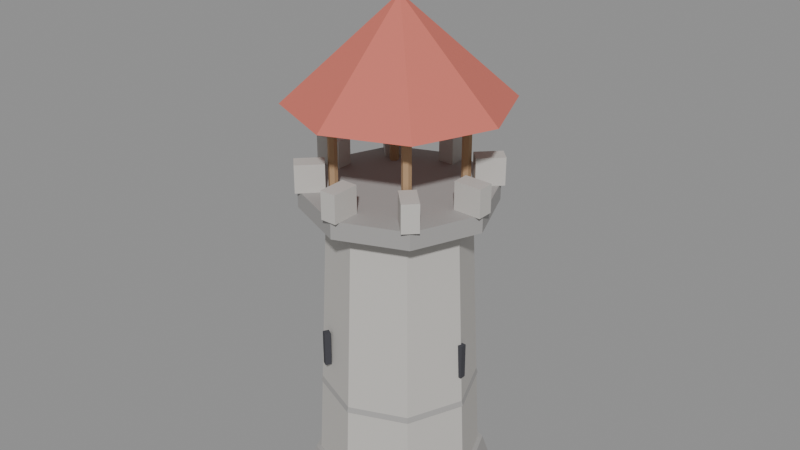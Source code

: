 # Source: ArcherTower.blend  (saved by Blender 5.1.29; exported with 4.5.12 LTS)
import bpy
from mathutils import Matrix  # noqa: F401  (used for matrix-valued properties, if any)

bpy.ops.wm.read_factory_settings(use_empty=True)
scene = bpy.context.scene
scene.name = 'Scene'

# ---- materials (node trees are filled in below, after node groups)
mat_stonedark = bpy.data.materials.new('StoneDark')
mat_stonedark.diffuse_color = (0.36, 0.35, 0.34, 1.0)
mat_stone = bpy.data.materials.new('Stone')
mat_stone.diffuse_color = (0.55, 0.53, 0.5, 1.0)
mat_wood = bpy.data.materials.new('Wood')
mat_wood.diffuse_color = (0.42, 0.27, 0.15, 1.0)
mat_roof = bpy.data.materials.new('Roof')
mat_roof.diffuse_color = (0.62, 0.16, 0.12, 1.0)
mat_banner = bpy.data.materials.new('Banner')
mat_banner.diffuse_color = (0.85, 0.65, 0.1, 1.0)
mat_slit = bpy.data.materials.new('Slit')
mat_slit.diffuse_color = (0.05, 0.05, 0.06, 1.0)

# ---- material node trees
mat_stonedark.use_nodes = True; mat_stonedark.node_tree.nodes.clear()
_N = mat_stonedark.node_tree.nodes; _L = mat_stonedark.node_tree.links
n0 = _N.new('ShaderNodeBsdfPrincipled'); n0.name = 'Principled BSDF'; n0.location = (-200, 100)
n0.inputs[0].default_value = (0.36, 0.35, 0.34, 1.0)
n0.inputs[2].default_value = 0.85
n1 = _N.new('ShaderNodeOutputMaterial'); n1.name = 'Material Output'; n1.location = (200, 100)
_L.new(n0.outputs[0], n1.inputs[0])
n1.is_active_output = True
mat_stone.use_nodes = True; mat_stone.node_tree.nodes.clear()
_N = mat_stone.node_tree.nodes; _L = mat_stone.node_tree.links
n0 = _N.new('ShaderNodeBsdfPrincipled'); n0.name = 'Principled BSDF'; n0.location = (-200, 100)
n0.inputs[0].default_value = (0.55, 0.53, 0.5, 1.0)
n0.inputs[2].default_value = 0.85
n1 = _N.new('ShaderNodeOutputMaterial'); n1.name = 'Material Output'; n1.location = (200, 100)
_L.new(n0.outputs[0], n1.inputs[0])
n1.is_active_output = True
mat_wood.use_nodes = True; mat_wood.node_tree.nodes.clear()
_N = mat_wood.node_tree.nodes; _L = mat_wood.node_tree.links
n0 = _N.new('ShaderNodeBsdfPrincipled'); n0.name = 'Principled BSDF'; n0.location = (-200, 100)
n0.inputs[0].default_value = (0.42, 0.27, 0.15, 1.0)
n0.inputs[2].default_value = 0.85
n1 = _N.new('ShaderNodeOutputMaterial'); n1.name = 'Material Output'; n1.location = (200, 100)
_L.new(n0.outputs[0], n1.inputs[0])
n1.is_active_output = True
mat_roof.use_nodes = True; mat_roof.node_tree.nodes.clear()
_N = mat_roof.node_tree.nodes; _L = mat_roof.node_tree.links
n0 = _N.new('ShaderNodeBsdfPrincipled'); n0.name = 'Principled BSDF'; n0.location = (-200, 100)
n0.inputs[0].default_value = (0.62, 0.16, 0.12, 1.0)
n0.inputs[2].default_value = 0.85
n1 = _N.new('ShaderNodeOutputMaterial'); n1.name = 'Material Output'; n1.location = (200, 100)
_L.new(n0.outputs[0], n1.inputs[0])
n1.is_active_output = True
mat_banner.use_nodes = True; mat_banner.node_tree.nodes.clear()
_N = mat_banner.node_tree.nodes; _L = mat_banner.node_tree.links
n0 = _N.new('ShaderNodeBsdfPrincipled'); n0.name = 'Principled BSDF'; n0.location = (-200, 100)
n0.inputs[0].default_value = (0.85, 0.65, 0.1, 1.0)
n0.inputs[2].default_value = 0.6
n1 = _N.new('ShaderNodeOutputMaterial'); n1.name = 'Material Output'; n1.location = (200, 100)
_L.new(n0.outputs[0], n1.inputs[0])
n1.is_active_output = True
mat_slit.use_nodes = True; mat_slit.node_tree.nodes.clear()
_N = mat_slit.node_tree.nodes; _L = mat_slit.node_tree.links
n0 = _N.new('ShaderNodeBsdfPrincipled'); n0.name = 'Principled BSDF'; n0.location = (-200, 100)
n0.inputs[0].default_value = (0.05, 0.05, 0.06, 1.0)
n0.inputs[2].default_value = 0.85
n1 = _N.new('ShaderNodeOutputMaterial'); n1.name = 'Material Output'; n1.location = (200, 100)
_L.new(n0.outputs[0], n1.inputs[0])
n1.is_active_output = True

# ---- meshes
me_cone = bpy.data.meshes.new('Cone')
me_cone.from_pydata([(0.0, 1.9, 0.0), (0.0, 1.7, 0.6), (1.344, 1.344, 0.0), (1.202, 1.202, 0.6), (1.9, 0.0, 0.0), (1.7, 0.0, 0.6), (1.344, -1.344, 0.0), (1.202, -1.202, 0.6), (0.0, -1.9, 0.0), (0.0, -1.7, 0.6), (-1.344, -1.344, 0.0), (-1.202, -1.202, 0.6), (-1.9, 0.0, 0.0), (-1.7, 0.0, 0.6), (-1.344, 1.344, 0.0), (-1.202, 1.202, 0.6), (0.0, 1.6, 0.6), (0.0, 1.35, 6.0), (1.131, 1.131, 0.6), (0.9546, 0.9546, 6.0), (1.6, 0.0, 0.6), (1.35, 0.0, 6.0), (1.131, -1.131, 0.6), (0.9546, -0.9546, 6.0), (0.0, -1.6, 0.6), (0.0, -1.35, 6.0), (-1.131, -1.131, 0.6), (-0.9546, -0.9546, 6.0), (-1.6, 0.0, 0.6), (-1.35, 0.0, 6.0), (-1.131, 1.131, 0.6), (-0.9546, 0.9546, 6.0), (0.0, 1.55, 2.2), (0.0, 1.5, 2.38), (1.096, 1.096, 2.2), (1.061, 1.061, 2.38), (1.55, 0.0, 2.2), (1.5, 0.0, 2.38), (1.096, -1.096, 2.2), (1.061, -1.061, 2.38), (0.0, -1.55, 2.2), (0.0, -1.5, 2.38), (-1.096, -1.096, 2.2), (-1.061, -1.061, 2.38), (-1.55, 0.0, 2.2), (-1.5, 0.0, 2.38), (-1.096, 1.096, 2.2), (-1.061, 1.061, 2.38), (0.0, 1.43, 4.0), (0.0, 1.38, 4.18), (1.011, 1.011, 4.0), (0.9758, 0.9758, 4.18), (1.43, 0.0, 4.0), (1.38, 0.0, 4.18), (1.011, -1.011, 4.0), (0.9758, -0.9758, 4.18), (0.0, -1.43, 4.0), (0.0, -1.38, 4.18), (-1.011, -1.011, 4.0), (-0.9758, -0.9758, 4.18), (-1.43, 0.0, 4.0), (-1.38, 0.0, 4.18), (-1.011, 1.011, 4.0), (-0.9758, 0.9758, 4.18), (0.0, 1.85, 6.0), (0.0, 1.85, 6.35), (1.308, 1.308, 6.0), (1.308, 1.308, 6.35), (1.85, 0.0, 6.0), (1.85, 0.0, 6.35), (1.308, -1.308, 6.0), (1.308, -1.308, 6.35), (0.0, -1.85, 6.0), (0.0, -1.85, 6.35), (-1.308, -1.308, 6.0), (-1.308, -1.308, 6.35), (-1.85, 0.0, 6.0), (-1.85, 0.0, 6.35), (-1.308, 1.308, 6.0), (-1.308, 1.308, 6.35), (1.345, -0.16, 6.345), (1.345, -0.16, 6.895), (1.345, 0.16, 6.345), (1.345, 0.16, 6.895), (1.895, -0.16, 6.345), (1.895, -0.16, 6.895), (1.895, 0.16, 6.345), (1.895, 0.16, 6.895), (1.064, 0.8379, 6.345), (1.064, 0.8379, 6.895), (0.8379, 1.064, 6.345), (0.8379, 1.064, 6.895), (1.453, 1.227, 6.345), (1.453, 1.227, 6.895), (1.227, 1.453, 6.345), (1.227, 1.453, 6.895), (0.16, 1.345, 6.345), (0.16, 1.345, 6.895), (-0.16, 1.345, 6.345), (-0.16, 1.345, 6.895), (0.16, 1.895, 6.345), (0.16, 1.895, 6.895), (-0.16, 1.895, 6.345), (-0.16, 1.895, 6.895), (-0.8379, 1.064, 6.345), (-0.8379, 1.064, 6.895), (-1.064, 0.8379, 6.345), (-1.064, 0.8379, 6.895), (-1.227, 1.453, 6.345), (-1.227, 1.453, 6.895), (-1.453, 1.227, 6.345), (-1.453, 1.227, 6.895), (-1.345, 0.16, 6.345), (-1.345, 0.16, 6.895), (-1.345, -0.16, 6.345), (-1.345, -0.16, 6.895), (-1.895, 0.16, 6.345), (-1.895, 0.16, 6.895), (-1.895, -0.16, 6.345), (-1.895, -0.16, 6.895), (-1.064, -0.8379, 6.345), (-1.064, -0.8379, 6.895), (-0.8379, -1.064, 6.345), (-0.8379, -1.064, 6.895), (-1.453, -1.227, 6.345), (-1.453, -1.227, 6.895), (-1.227, -1.453, 6.345), (-1.227, -1.453, 6.895), (-0.16, -1.345, 6.345), (-0.16, -1.345, 6.895), (0.16, -1.345, 6.345), (0.16, -1.345, 6.895), (-0.16, -1.895, 6.345), (-0.16, -1.895, 6.895), (0.16, -1.895, 6.345), (0.16, -1.895, 6.895), (0.8379, -1.064, 6.345), (0.8379, -1.064, 6.895), (1.064, -0.8379, 6.345), (1.064, -0.8379, 6.895), (1.227, -1.453, 6.345), (1.227, -1.453, 6.895), (1.453, -1.227, 6.345), (1.453, -1.227, 6.895), (0.8485, 0.9385, 6.35), (0.8485, 0.9385, 8.05), (0.9265, 0.8935, 6.35), (0.9265, 0.8935, 8.05), (0.9265, 0.8035, 6.35), (0.9265, 0.8035, 8.05), (0.8485, 0.7585, 6.35), (0.8485, 0.7585, 8.05), (0.7706, 0.8035, 6.35), (0.7706, 0.8035, 8.05), (0.7706, 0.8935, 6.35), (0.7706, 0.8935, 8.05), (-0.8485, 0.9385, 6.35), (-0.8485, 0.9385, 8.05), (-0.7706, 0.8935, 6.35), (-0.7706, 0.8935, 8.05), (-0.7706, 0.8035, 6.35), (-0.7706, 0.8035, 8.05), (-0.8485, 0.7585, 6.35), (-0.8485, 0.7585, 8.05), (-0.9265, 0.8035, 6.35), (-0.9265, 0.8035, 8.05), (-0.9265, 0.8935, 6.35), (-0.9265, 0.8935, 8.05), (-0.8485, -0.7585, 6.35), (-0.8485, -0.7585, 8.05), (-0.7706, -0.8035, 6.35), (-0.7706, -0.8035, 8.05), (-0.7706, -0.8935, 6.35), (-0.7706, -0.8935, 8.05), (-0.8485, -0.9385, 6.35), (-0.8485, -0.9385, 8.05), (-0.9265, -0.8935, 6.35), (-0.9265, -0.8935, 8.05), (-0.9265, -0.8035, 6.35), (-0.9265, -0.8035, 8.05), (0.8485, -0.7585, 6.35), (0.8485, -0.7585, 8.05), (0.9265, -0.8035, 6.35), (0.9265, -0.8035, 8.05), (0.9265, -0.8935, 6.35), (0.9265, -0.8935, 8.05), (0.8485, -0.9385, 6.35), (0.8485, -0.9385, 8.05), (0.7706, -0.8935, 6.35), (0.7706, -0.8935, 8.05), (0.7706, -0.8035, 6.35), (0.7706, -0.8035, 8.05), (0.0, 2.1, 8.0), (1.485, 1.485, 8.0), (2.1, 0.0, 8.0), (1.485, -1.485, 8.0), (0.0, -2.1, 8.0), (-1.485, -1.485, 8.0), (-2.1, 0.0, 8.0), (-1.485, 1.485, 8.0), (0.0, 0.0, 9.9), (0.0, 0.05, 9.7), (0.0, 0.05, 11.1), (0.0433, 0.025, 9.7), (0.0433, 0.025, 11.1), (0.0433, -0.025, 9.7), (0.0433, -0.025, 11.1), (0.0, -0.05, 9.7), (0.0, -0.05, 11.1), (-0.0433, -0.025, 9.7), (-0.0433, -0.025, 11.1), (-0.0433, 0.025, 9.7), (-0.0433, 0.025, 11.1), (-0.02, 0.03, 10.5), (-0.02, 0.03, 11.0), (-0.02, 0.93, 10.5), (-0.02, 0.93, 11.0), (0.02, 0.03, 10.5), (0.02, 0.03, 11.0), (0.02, 0.93, 10.5), (0.02, 0.93, 11.0), (1.41, -0.06, 2.85), (1.41, -0.06, 3.55), (1.41, 0.06, 2.85), (1.41, 0.06, 3.55), (1.53, -0.06, 2.85), (1.53, -0.06, 3.55), (1.53, 0.06, 2.85), (1.53, 0.06, 3.55), (-0.653, 1.251, 2.85), (-0.653, 1.251, 3.55), (-0.757, 1.191, 2.85), (-0.757, 1.191, 3.55), (-0.713, 1.355, 2.85), (-0.713, 1.355, 3.55), (-0.817, 1.295, 2.85), (-0.817, 1.295, 3.55), (-0.757, -1.191, 2.85), (-0.757, -1.191, 3.55), (-0.653, -1.251, 2.85), (-0.653, -1.251, 3.55), (-0.817, -1.295, 2.85), (-0.817, -1.295, 3.55), (-0.713, -1.355, 2.85), (-0.713, -1.355, 3.55)], [], [(0, 1, 3, 2), (2, 3, 5, 4), (4, 5, 7, 6), (6, 7, 9, 8), (8, 9, 11, 10), (10, 11, 13, 12), (3, 1, 15, 13, 11, 9, 7, 5), (12, 13, 15, 14), (14, 15, 1, 0), (0, 2, 4, 6, 8, 10, 12, 14), (16, 17, 19, 18), (18, 19, 21, 20), (20, 21, 23, 22), (22, 23, 25, 24), (24, 25, 27, 26), (26, 27, 29, 28), (19, 17, 31, 29, 27, 25, 23, 21), (28, 29, 31, 30), (30, 31, 17, 16), (16, 18, 20, 22, 24, 26, 28, 30), (32, 33, 35, 34), (34, 35, 37, 36), (36, 37, 39, 38), (38, 39, 41, 40), (40, 41, 43, 42), (42, 43, 45, 44), (35, 33, 47, 45, 43, 41, 39, 37), (44, 45, 47, 46), (46, 47, 33, 32), (32, 34, 36, 38, 40, 42, 44, 46), (48, 49, 51, 50), (50, 51, 53, 52), (52, 53, 55, 54), (54, 55, 57, 56), (56, 57, 59, 58), (58, 59, 61, 60), (51, 49, 63, 61, 59, 57, 55, 53), (60, 61, 63, 62), (62, 63, 49, 48), (48, 50, 52, 54, 56, 58, 60, 62), (64, 65, 67, 66), (66, 67, 69, 68), (68, 69, 71, 70), (70, 71, 73, 72), (72, 73, 75, 74), (74, 75, 77, 76), (67, 65, 79, 77, 75, 73, 71, 69), (76, 77, 79, 78), (78, 79, 65, 64), (64, 66, 68, 70, 72, 74, 76, 78), (80, 81, 83, 82), (82, 83, 87, 86), (86, 87, 85, 84), (84, 85, 81, 80), (82, 86, 84, 80), (87, 83, 81, 85), (88, 89, 91, 90), (90, 91, 95, 94), (94, 95, 93, 92), (92, 93, 89, 88), (90, 94, 92, 88), (95, 91, 89, 93), (96, 97, 99, 98), (98, 99, 103, 102), (102, 103, 101, 100), (100, 101, 97, 96), (98, 102, 100, 96), (103, 99, 97, 101), (104, 105, 107, 106), (106, 107, 111, 110), (110, 111, 109, 108), (108, 109, 105, 104), (106, 110, 108, 104), (111, 107, 105, 109), (112, 113, 115, 114), (114, 115, 119, 118), (118, 119, 117, 116), (116, 117, 113, 112), (114, 118, 116, 112), (119, 115, 113, 117), (120, 121, 123, 122), (122, 123, 127, 126), (126, 127, 125, 124), (124, 125, 121, 120), (122, 126, 124, 120), (127, 123, 121, 125), (128, 129, 131, 130), (130, 131, 135, 134), (134, 135, 133, 132), (132, 133, 129, 128), (130, 134, 132, 128), (135, 131, 129, 133), (136, 137, 139, 138), (138, 139, 143, 142), (142, 143, 141, 140), (140, 141, 137, 136), (138, 142, 140, 136), (143, 139, 137, 141), (144, 145, 147, 146), (146, 147, 149, 148), (148, 149, 151, 150), (150, 151, 153, 152), (147, 145, 155, 153, 151, 149), (152, 153, 155, 154), (154, 155, 145, 144), (144, 146, 148, 150, 152, 154), (156, 157, 159, 158), (158, 159, 161, 160), (160, 161, 163, 162), (162, 163, 165, 164), (159, 157, 167, 165, 163, 161), (164, 165, 167, 166), (166, 167, 157, 156), (156, 158, 160, 162, 164, 166), (168, 169, 171, 170), (170, 171, 173, 172), (172, 173, 175, 174), (174, 175, 177, 176), (171, 169, 179, 177, 175, 173), (176, 177, 179, 178), (178, 179, 169, 168), (168, 170, 172, 174, 176, 178), (180, 181, 183, 182), (182, 183, 185, 184), (184, 185, 187, 186), (186, 187, 189, 188), (183, 181, 191, 189, 187, 185), (188, 189, 191, 190), (190, 191, 181, 180), (180, 182, 184, 186, 188, 190), (192, 200, 193), (193, 200, 194), (194, 200, 195), (195, 200, 196), (196, 200, 197), (197, 200, 198), (192, 193, 194, 195, 196, 197, 198, 199), (198, 200, 199), (199, 200, 192), (201, 202, 204, 203), (203, 204, 206, 205), (205, 206, 208, 207), (207, 208, 210, 209), (204, 202, 212, 210, 208, 206), (209, 210, 212, 211), (211, 212, 202, 201), (201, 203, 205, 207, 209, 211), (213, 214, 216, 215), (215, 216, 220, 219), (219, 220, 218, 217), (217, 218, 214, 213), (215, 219, 217, 213), (220, 216, 214, 218), (221, 222, 224, 223), (223, 224, 228, 227), (227, 228, 226, 225), (225, 226, 222, 221), (223, 227, 225, 221), (228, 224, 222, 226), (229, 230, 232, 231), (231, 232, 236, 235), (235, 236, 234, 233), (233, 234, 230, 229), (231, 235, 233, 229), (236, 232, 230, 234), (237, 238, 240, 239), (239, 240, 244, 243), (243, 244, 242, 241), (241, 242, 238, 237), (239, 243, 241, 237), (244, 240, 238, 242)])
me_cone.polygons.foreach_set('material_index', [0, 0, 0, 0, 0, 0, 0, 0, 0, 0, 1, 1, 1, 1, 1, 1, 1, 1, 1, 1, 0, 0, 0, 0, 0, 0, 0, 0, 0, 0, 0, 0, 0, 0, 0, 0, 0, 0, 0, 0, 0, 0, 0, 0, 0, 0, 0, 0, 0, 0, 1, 1, 1, 1, 1, 1, 1, 1, 1, 1, 1, 1, 1, 1, 1, 1, 1, 1, 1, 1, 1, 1, 1, 1, 1, 1, 1, 1, 1, 1, 1, 1, 1, 1, 1, 1, 1, 1, 1, 1, 1, 1, 1, 1, 1, 1, 1, 1, 2, 2, 2, 2, 2, 2, 2, 2, 2, 2, 2, 2, 2, 2, 2, 2, 2, 2, 2, 2, 2, 2, 2, 2, 2, 2, 2, 2, 2, 2, 2, 2, 3, 3, 3, 3, 3, 3, 3, 3, 3, 2, 2, 2, 2, 2, 2, 2, 2, 4, 4, 4, 4, 4, 4, 5, 5, 5, 5, 5, 5, 5, 5, 5, 5, 5, 5, 5, 5, 5, 5, 5, 5])
_uv = me_cone.uv_layers.new(name='UVMap')
_uv.uv.foreach_set('vector', [1.0, 0.5, 1.0, 1.0, 0.875, 1.0, 0.875, 0.5, 0.875, 0.5, 0.875, 1.0, 0.75, 1.0, 0.75, 0.5, 0.75, 0.5, 0.75, 1.0, 0.625, 1.0, 0.625, 0.5, 0.625, 0.5, 0.625, 1.0, 0.5, 1.0, 0.5, 0.5, 0.5, 0.5, 0.5, 1.0, 0.375, 1.0, 0.375, 0.5, 0.375, 0.5, 0.375, 1.0, 0.25, 1.0, 0.25, 0.5, 0.4197, 0.4197, 0.25, 0.49, 0.08029, 0.4197, 0.01, 0.25, 0.08029, 0.08029, 0.25, 0.01, 0.4197, 0.08029, 0.49, 0.25, 0.25, 0.5, 0.25, 1.0, 0.125, 1.0, 0.125, 0.5, 0.125, 0.5, 0.125, 1.0, 0.0, 1.0, 0.0, 0.5, 0.75, 0.49, 0.9197, 0.4197, 0.99, 0.25, 0.9197, 0.08029, 0.75, 0.01, 0.5803, 0.08029, 0.51, 0.25, 0.5803, 0.4197, 1.0, 0.5, 1.0, 1.0, 0.875, 1.0, 0.875, 0.5, 0.875, 0.5, 0.875, 1.0, 0.75, 1.0, 0.75, 0.5, 0.75, 0.5, 0.75, 1.0, 0.625, 1.0, 0.625, 0.5, 0.625, 0.5, 0.625, 1.0, 0.5, 1.0, 0.5, 0.5, 0.5, 0.5, 0.5, 1.0, 0.375, 1.0, 0.375, 0.5, 0.375, 0.5, 0.375, 1.0, 0.25, 1.0, 0.25, 0.5, 0.4197, 0.4197, 0.25, 0.49, 0.08029, 0.4197, 0.01, 0.25, 0.08029, 0.08029, 0.25, 0.01, 0.4197, 0.08029, 0.49, 0.25, 0.25, 0.5, 0.25, 1.0, 0.125, 1.0, 0.125, 0.5, 0.125, 0.5, 0.125, 1.0, 0.0, 1.0, 0.0, 0.5, 0.75, 0.49, 0.9197, 0.4197, 0.99, 0.25, 0.9197, 0.08029, 0.75, 0.01, 0.5803, 0.08029, 0.51, 0.25, 0.5803, 0.4197, 1.0, 0.5, 1.0, 1.0, 0.875, 1.0, 0.875, 0.5, 0.875, 0.5, 0.875, 1.0, 0.75, 1.0, 0.75, 0.5, 0.75, 0.5, 0.75, 1.0, 0.625, 1.0, 0.625, 0.5, 0.625, 0.5, 0.625, 1.0, 0.5, 1.0, 0.5, 0.5, 0.5, 0.5, 0.5, 1.0, 0.375, 1.0, 0.375, 0.5, 0.375, 0.5, 0.375, 1.0, 0.25, 1.0, 0.25, 0.5, 0.4197, 0.4197, 0.25, 0.49, 0.08029, 0.4197, 0.01, 0.25, 0.08029, 0.08029, 0.25, 0.01, 0.4197, 0.08029, 0.49, 0.25, 0.25, 0.5, 0.25, 1.0, 0.125, 1.0, 0.125, 0.5, 0.125, 0.5, 0.125, 1.0, 0.0, 1.0, 0.0, 0.5, 0.75, 0.49, 0.9197, 0.4197, 0.99, 0.25, 0.9197, 0.08029, 0.75, 0.01, 0.5803, 0.08029, 0.51, 0.25, 0.5803, 0.4197, 1.0, 0.5, 1.0, 1.0, 0.875, 1.0, 0.875, 0.5, 0.875, 0.5, 0.875, 1.0, 0.75, 1.0, 0.75, 0.5, 0.75, 0.5, 0.75, 1.0, 0.625, 1.0, 0.625, 0.5, 0.625, 0.5, 0.625, 1.0, 0.5, 1.0, 0.5, 0.5, 0.5, 0.5, 0.5, 1.0, 0.375, 1.0, 0.375, 0.5, 0.375, 0.5, 0.375, 1.0, 0.25, 1.0, 0.25, 0.5, 0.4197, 0.4197, 0.25, 0.49, 0.08029, 0.4197, 0.01, 0.25, 0.08029, 0.08029, 0.25, 0.01, 0.4197, 0.08029, 0.49, 0.25, 0.25, 0.5, 0.25, 1.0, 0.125, 1.0, 0.125, 0.5, 0.125, 0.5, 0.125, 1.0, 0.0, 1.0, 0.0, 0.5, 0.75, 0.49, 0.9197, 0.4197, 0.99, 0.25, 0.9197, 0.08029, 0.75, 0.01, 0.5803, 0.08029, 0.51, 0.25, 0.5803, 0.4197, 1.0, 0.5, 1.0, 1.0, 0.875, 1.0, 0.875, 0.5, 0.875, 0.5, 0.875, 1.0, 0.75, 1.0, 0.75, 0.5, 0.75, 0.5, 0.75, 1.0, 0.625, 1.0, 0.625, 0.5, 0.625, 0.5, 0.625, 1.0, 0.5, 1.0, 0.5, 0.5, 0.5, 0.5, 0.5, 1.0, 0.375, 1.0, 0.375, 0.5, 0.375, 0.5, 0.375, 1.0, 0.25, 1.0, 0.25, 0.5, 0.4197, 0.4197, 0.25, 0.49, 0.08029, 0.4197, 0.01, 0.25, 0.08029, 0.08029, 0.25, 0.01, 0.4197, 0.08029, 0.49, 0.25, 0.25, 0.5, 0.25, 1.0, 0.125, 1.0, 0.125, 0.5, 0.125, 0.5, 0.125, 1.0, 0.0, 1.0, 0.0, 0.5, 0.75, 0.49, 0.9197, 0.4197, 0.99, 0.25, 0.9197, 0.08029, 0.75, 0.01, 0.5803, 0.08029, 0.51, 0.25, 0.5803, 0.4197, 0.375, 0.0, 0.625, 0.0, 0.625, 0.25, 0.375, 0.25, 0.375, 0.25, 0.625, 0.25, 0.625, 0.5, 0.375, 0.5, 0.375, 0.5, 0.625, 0.5, 0.625, 0.75, 0.375, 0.75, 0.375, 0.75, 0.625, 0.75, 0.625, 1.0, 0.375, 1.0, 0.125, 0.5, 0.375, 0.5, 0.375, 0.75, 0.125, 0.75, 0.625, 0.5, 0.875, 0.5, 0.875, 0.75, 0.625, 0.75, 0.375, 0.0, 0.625, 0.0, 0.625, 0.25, 0.375, 0.25, 0.375, 0.25, 0.625, 0.25, 0.625, 0.5, 0.375, 0.5, 0.375, 0.5, 0.625, 0.5, 0.625, 0.75, 0.375, 0.75, 0.375, 0.75, 0.625, 0.75, 0.625, 1.0, 0.375, 1.0, 0.125, 0.5, 0.375, 0.5, 0.375, 0.75, 0.125, 0.75, 0.625, 0.5, 0.875, 0.5, 0.875, 0.75, 0.625, 0.75, 0.375, 0.0, 0.625, 0.0, 0.625, 0.25, 0.375, 0.25, 0.375, 0.25, 0.625, 0.25, 0.625, 0.5, 0.375, 0.5, 0.375, 0.5, 0.625, 0.5, 0.625, 0.75, 0.375, 0.75, 0.375, 0.75, 0.625, 0.75, 0.625, 1.0, 0.375, 1.0, 0.125, 0.5, 0.375, 0.5, 0.375, 0.75, 0.125, 0.75, 0.625, 0.5, 0.875, 0.5, 0.875, 0.75, 0.625, 0.75, 0.375, 0.0, 0.625, 0.0, 0.625, 0.25, 0.375, 0.25, 0.375, 0.25, 0.625, 0.25, 0.625, 0.5, 0.375, 0.5, 0.375, 0.5, 0.625, 0.5, 0.625, 0.75, 0.375, 0.75, 0.375, 0.75, 0.625, 0.75, 0.625, 1.0, 0.375, 1.0, 0.125, 0.5, 0.375, 0.5, 0.375, 0.75, 0.125, 0.75, 0.625, 0.5, 0.875, 0.5, 0.875, 0.75, 0.625, 0.75, 0.375, 0.0, 0.625, 0.0, 0.625, 0.25, 0.375, 0.25, 0.375, 0.25, 0.625, 0.25, 0.625, 0.5, 0.375, 0.5, 0.375, 0.5, 0.625, 0.5, 0.625, 0.75, 0.375, 0.75, 0.375, 0.75, 0.625, 0.75, 0.625, 1.0, 0.375, 1.0, 0.125, 0.5, 0.375, 0.5, 0.375, 0.75, 0.125, 0.75, 0.625, 0.5, 0.875, 0.5, 0.875, 0.75, 0.625, 0.75, 0.375, 0.0, 0.625, 0.0, 0.625, 0.25, 0.375, 0.25, 0.375, 0.25, 0.625, 0.25, 0.625, 0.5, 0.375, 0.5, 0.375, 0.5, 0.625, 0.5, 0.625, 0.75, 0.375, 0.75, 0.375, 0.75, 0.625, 0.75, 0.625, 1.0, 0.375, 1.0, 0.125, 0.5, 0.375, 0.5, 0.375, 0.75, 0.125, 0.75, 0.625, 0.5, 0.875, 0.5, 0.875, 0.75, 0.625, 0.75, 0.375, 0.0, 0.625, 0.0, 0.625, 0.25, 0.375, 0.25, 0.375, 0.25, 0.625, 0.25, 0.625, 0.5, 0.375, 0.5, 0.375, 0.5, 0.625, 0.5, 0.625, 0.75, 0.375, 0.75, 0.375, 0.75, 0.625, 0.75, 0.625, 1.0, 0.375, 1.0, 0.125, 0.5, 0.375, 0.5, 0.375, 0.75, 0.125, 0.75, 0.625, 0.5, 0.875, 0.5, 0.875, 0.75, 0.625, 0.75, 0.375, 0.0, 0.625, 0.0, 0.625, 0.25, 0.375, 0.25, 0.375, 0.25, 0.625, 0.25, 0.625, 0.5, 0.375, 0.5, 0.375, 0.5, 0.625, 0.5, 0.625, 0.75, 0.375, 0.75, 0.375, 0.75, 0.625, 0.75, 0.625, 1.0, 0.375, 1.0, 0.125, 0.5, 0.375, 0.5, 0.375, 0.75, 0.125, 0.75, 0.625, 0.5, 0.875, 0.5, 0.875, 0.75, 0.625, 0.75, 1.0, 0.5, 1.0, 1.0, 0.8333, 1.0, 0.8333, 0.5, 0.8333, 0.5, 0.8333, 1.0, 0.6667, 1.0, 0.6667, 0.5, 0.6667, 0.5, 0.6667, 1.0, 0.5, 1.0, 0.5, 0.5, 0.5, 0.5, 0.5, 1.0, 0.3333, 1.0, 0.3333, 0.5, 0.4578, 0.37, 0.25, 0.49, 0.04215, 0.37, 0.04215, 0.13, 0.25, 0.01, 0.4578, 0.13, 0.3333, 0.5, 0.3333, 1.0, 0.1667, 1.0, 0.1667, 0.5, 0.1667, 0.5, 0.1667, 1.0, -8.941e-08, 1.0, -8.941e-08, 0.5, 0.75, 0.49, 0.9578, 0.37, 0.9578, 0.13, 0.75, 0.01, 0.5422, 0.13, 0.5422, 0.37, 1.0, 0.5, 1.0, 1.0, 0.8333, 1.0, 0.8333, 0.5, 0.8333, 0.5, 0.8333, 1.0, 0.6667, 1.0, 0.6667, 0.5, 0.6667, 0.5, 0.6667, 1.0, 0.5, 1.0, 0.5, 0.5, 0.5, 0.5, 0.5, 1.0, 0.3333, 1.0, 0.3333, 0.5, 0.4578, 0.37, 0.25, 0.49, 0.04215, 0.37, 0.04215, 0.13, 0.25, 0.01, 0.4578, 0.13, 0.3333, 0.5, 0.3333, 1.0, 0.1667, 1.0, 0.1667, 0.5, 0.1667, 0.5, 0.1667, 1.0, -8.941e-08, 1.0, -8.941e-08, 0.5, 0.75, 0.49, 0.9578, 0.37, 0.9578, 0.13, 0.75, 0.01, 0.5422, 0.13, 0.5422, 0.37, 1.0, 0.5, 1.0, 1.0, 0.8333, 1.0, 0.8333, 0.5, 0.8333, 0.5, 0.8333, 1.0, 0.6667, 1.0, 0.6667, 0.5, 0.6667, 0.5, 0.6667, 1.0, 0.5, 1.0, 0.5, 0.5, 0.5, 0.5, 0.5, 1.0, 0.3333, 1.0, 0.3333, 0.5, 0.4578, 0.37, 0.25, 0.49, 0.04215, 0.37, 0.04215, 0.13, 0.25, 0.01, 0.4578, 0.13, 0.3333, 0.5, 0.3333, 1.0, 0.1667, 1.0, 0.1667, 0.5, 0.1667, 0.5, 0.1667, 1.0, -8.941e-08, 1.0, -8.941e-08, 0.5, 0.75, 0.49, 0.9578, 0.37, 0.9578, 0.13, 0.75, 0.01, 0.5422, 0.13, 0.5422, 0.37, 1.0, 0.5, 1.0, 1.0, 0.8333, 1.0, 0.8333, 0.5, 0.8333, 0.5, 0.8333, 1.0, 0.6667, 1.0, 0.6667, 0.5, 0.6667, 0.5, 0.6667, 1.0, 0.5, 1.0, 0.5, 0.5, 0.5, 0.5, 0.5, 1.0, 0.3333, 1.0, 0.3333, 0.5, 0.4578, 0.37, 0.25, 0.49, 0.04215, 0.37, 0.04215, 0.13, 0.25, 0.01, 0.4578, 0.13, 0.3333, 0.5, 0.3333, 1.0, 0.1667, 1.0, 0.1667, 0.5, 0.1667, 0.5, 0.1667, 1.0, -8.941e-08, 1.0, -8.941e-08, 0.5, 0.75, 0.49, 0.9578, 0.37, 0.9578, 0.13, 0.75, 0.01, 0.5422, 0.13, 0.5422, 0.37, 0.25, 0.49, 0.25, 0.25, 0.4197, 0.4197, 0.4197, 0.4197, 0.25, 0.25, 0.49, 0.25, 0.49, 0.25, 0.25, 0.25, 0.4197, 0.08029, 0.4197, 0.08029, 0.25, 0.25, 0.25, 0.01, 0.25, 0.01, 0.25, 0.25, 0.08029, 0.08029, 0.08029, 0.08029, 0.25, 0.25, 0.01, 0.25, 0.75, 0.49, 0.9197, 0.4197, 0.99, 0.25, 0.9197, 0.08029, 0.75, 0.01, 0.5803, 0.08029, 0.51, 0.25, 0.5803, 0.4197, 0.01, 0.25, 0.25, 0.25, 0.08029, 0.4197, 0.08029, 0.4197, 0.25, 0.25, 0.25, 0.49, 1.0, 0.5, 1.0, 1.0, 0.8333, 1.0, 0.8333, 0.5, 0.8333, 0.5, 0.8333, 1.0, 0.6667, 1.0, 0.6667, 0.5, 0.6667, 0.5, 0.6667, 1.0, 0.5, 1.0, 0.5, 0.5, 0.5, 0.5, 0.5, 1.0, 0.3333, 1.0, 0.3333, 0.5, 0.4578, 0.37, 0.25, 0.49, 0.04215, 0.37, 0.04215, 0.13, 0.25, 0.01, 0.4578, 0.13, 0.3333, 0.5, 0.3333, 1.0, 0.1667, 1.0, 0.1667, 0.5, 0.1667, 0.5, 0.1667, 1.0, -8.941e-08, 1.0, -8.941e-08, 0.5, 0.75, 0.49, 0.9578, 0.37, 0.9578, 0.13, 0.75, 0.01, 0.5422, 0.13, 0.5422, 0.37, 0.375, 0.0, 0.625, 0.0, 0.625, 0.25, 0.375, 0.25, 0.375, 0.25, 0.625, 0.25, 0.625, 0.5, 0.375, 0.5, 0.375, 0.5, 0.625, 0.5, 0.625, 0.75, 0.375, 0.75, 0.375, 0.75, 0.625, 0.75, 0.625, 1.0, 0.375, 1.0, 0.125, 0.5, 0.375, 0.5, 0.375, 0.75, 0.125, 0.75, 0.625, 0.5, 0.875, 0.5, 0.875, 0.75, 0.625, 0.75, 0.375, 0.0, 0.625, 0.0, 0.625, 0.25, 0.375, 0.25, 0.375, 0.25, 0.625, 0.25, 0.625, 0.5, 0.375, 0.5, 0.375, 0.5, 0.625, 0.5, 0.625, 0.75, 0.375, 0.75, 0.375, 0.75, 0.625, 0.75, 0.625, 1.0, 0.375, 1.0, 0.125, 0.5, 0.375, 0.5, 0.375, 0.75, 0.125, 0.75, 0.625, 0.5, 0.875, 0.5, 0.875, 0.75, 0.625, 0.75, 0.375, 0.0, 0.625, 0.0, 0.625, 0.25, 0.375, 0.25, 0.375, 0.25, 0.625, 0.25, 0.625, 0.5, 0.375, 0.5, 0.375, 0.5, 0.625, 0.5, 0.625, 0.75, 0.375, 0.75, 0.375, 0.75, 0.625, 0.75, 0.625, 1.0, 0.375, 1.0, 0.125, 0.5, 0.375, 0.5, 0.375, 0.75, 0.125, 0.75, 0.625, 0.5, 0.875, 0.5, 0.875, 0.75, 0.625, 0.75, 0.375, 0.0, 0.625, 0.0, 0.625, 0.25, 0.375, 0.25, 0.375, 0.25, 0.625, 0.25, 0.625, 0.5, 0.375, 0.5, 0.375, 0.5, 0.625, 0.5, 0.625, 0.75, 0.375, 0.75, 0.375, 0.75, 0.625, 0.75, 0.625, 1.0, 0.375, 1.0, 0.125, 0.5, 0.375, 0.5, 0.375, 0.75, 0.125, 0.75, 0.625, 0.5, 0.875, 0.5, 0.875, 0.75, 0.625, 0.75])
me_cone.materials.append(mat_stonedark)
me_cone.materials.append(mat_stone)
me_cone.materials.append(mat_wood)
me_cone.materials.append(mat_roof)
me_cone.materials.append(mat_banner)
me_cone.materials.append(mat_slit)
me_cone.update()

# ---- objects
ob_archertower = bpy.data.objects.new('ArcherTower', me_cone)

# ---- transforms, parenting, visibility, modifiers, constraints
ob_archertower.location = (0.0, 0.0, 0.0)

# ---- collection membership
scene.collection.objects.link(ob_archertower)

# ---- scene / render settings (as saved in the file)
scene.frame_start = 1; scene.frame_end = 250; scene.frame_set(1)
scene.render.engine = 'BLENDER_EEVEE_NEXT'
scene.render.bake_bias = 0.0
scene.render.bake_samples = 0
scene.cycles.sampling_pattern = 'TABULATED_SOBOL'
scene.eevee.use_volume_custom_range = False
bpy.context.view_layer.update()

# ---- added for rendering (the .blend has no active camera and no usable light): camera, sun + grey world if the file has none
cam_auto = bpy.data.cameras.new('AutoCamera')
cam_auto.lens = 50.0
cam_auto.sensor_width = 36.0
cam_auto.clip_end = 1000.0
ob_auto_camera = bpy.data.objects.new('AutoCamera', cam_auto)
scene.collection.objects.link(ob_auto_camera)
ob_auto_camera.location = (11.6479, -13.9775, 14.8683)
ob_auto_camera.rotation_euler = (1.09748, -7.21219e-08, 0.694738)
scene.camera = ob_auto_camera
light_auto_sun = bpy.data.lights.new('AutoSun', 'SUN')
light_auto_sun.energy = 3.0
light_auto_sun.angle = 0.0523599
ob_auto_sun = bpy.data.objects.new('AutoSun', light_auto_sun)
scene.collection.objects.link(ob_auto_sun)
ob_auto_sun.rotation_euler = (0.872665, 0.174533, 0.523599)
if scene.world is None:
    world_auto = bpy.data.worlds.new('AutoWorld')
    world_auto.color = (0.3, 0.3, 0.3)
    scene.world = world_auto
bpy.context.view_layer.update()
